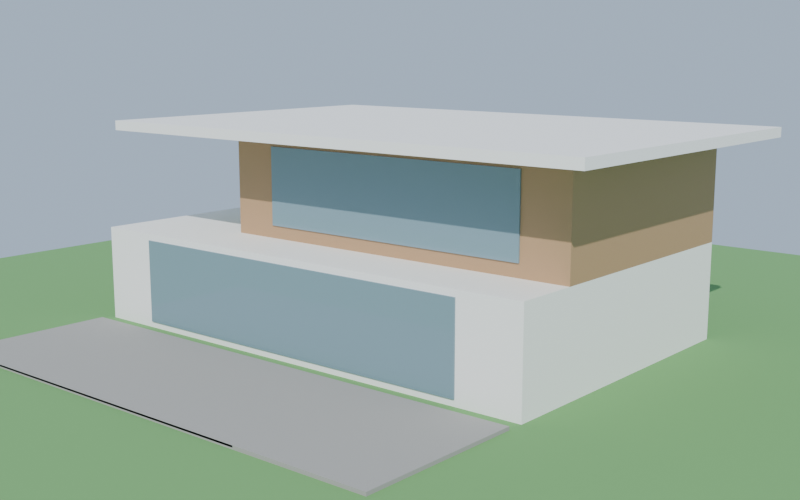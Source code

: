 # Source: teste.blend  (saved by Blender 4.0.36; exported with 4.5.12 LTS)
import bpy
from mathutils import Matrix  # noqa: F401  (used for matrix-valued properties, if any)

bpy.ops.wm.read_factory_settings(use_empty=True)
scene = bpy.context.scene
scene.name = 'Scene'

# ---- materials (node trees are filled in below, after node groups)
mat_grama = bpy.data.materials.new('grama')
mat_branco = bpy.data.materials.new('branco')
mat_madeira = bpy.data.materials.new('madeira')
mat_vidro = bpy.data.materials.new('vidro')
mat_pedra = bpy.data.materials.new('pedra')
mat_agua = bpy.data.materials.new('agua')

# ---- material node trees
mat_grama.use_nodes = True; mat_grama.node_tree.nodes.clear()
_N = mat_grama.node_tree.nodes; _L = mat_grama.node_tree.links
n0 = _N.new('ShaderNodeBsdfPrincipled'); n0.name = 'Principled BSDF'; n0.location = (10, 300)
n0.inputs[0].default_value = (0.15, 0.35, 0.12, 1.0)
n0.inputs[2].default_value = 0.9
n0.inputs[3].default_value = 1.45
n1 = _N.new('ShaderNodeOutputMaterial'); n1.name = 'Material Output'; n1.location = (300, 300)
_L.new(n0.outputs[0], n1.inputs[0])
n1.is_active_output = True
mat_branco.use_nodes = True; mat_branco.node_tree.nodes.clear()
_N = mat_branco.node_tree.nodes; _L = mat_branco.node_tree.links
n0 = _N.new('ShaderNodeBsdfPrincipled'); n0.name = 'Principled BSDF'; n0.location = (10, 300)
n0.inputs[0].default_value = (0.92, 0.91, 0.88, 1.0)
n0.inputs[3].default_value = 1.45
n1 = _N.new('ShaderNodeOutputMaterial'); n1.name = 'Material Output'; n1.location = (300, 300)
_L.new(n0.outputs[0], n1.inputs[0])
n1.is_active_output = True
mat_madeira.use_nodes = True; mat_madeira.node_tree.nodes.clear()
_N = mat_madeira.node_tree.nodes; _L = mat_madeira.node_tree.links
n0 = _N.new('ShaderNodeBsdfPrincipled'); n0.name = 'Principled BSDF'; n0.location = (10, 300)
n0.inputs[0].default_value = (0.45, 0.28, 0.15, 1.0)
n0.inputs[2].default_value = 0.6
n0.inputs[3].default_value = 1.45
n1 = _N.new('ShaderNodeOutputMaterial'); n1.name = 'Material Output'; n1.location = (300, 300)
_L.new(n0.outputs[0], n1.inputs[0])
n1.is_active_output = True
mat_vidro.use_nodes = True; mat_vidro.node_tree.nodes.clear()
_N = mat_vidro.node_tree.nodes; _L = mat_vidro.node_tree.links
n0 = _N.new('ShaderNodeBsdfPrincipled'); n0.name = 'Principled BSDF'; n0.location = (10, 300)
n0.inputs[0].default_value = (0.2, 0.3, 0.35, 1.0)
n0.inputs[2].default_value = 0.05
n0.inputs[3].default_value = 1.45
n1 = _N.new('ShaderNodeOutputMaterial'); n1.name = 'Material Output'; n1.location = (300, 300)
_L.new(n0.outputs[0], n1.inputs[0])
n1.is_active_output = True
mat_pedra.use_nodes = True; mat_pedra.node_tree.nodes.clear()
_N = mat_pedra.node_tree.nodes; _L = mat_pedra.node_tree.links
n0 = _N.new('ShaderNodeBsdfPrincipled'); n0.name = 'Principled BSDF'; n0.location = (10, 300)
n0.inputs[0].default_value = (0.35, 0.34, 0.32, 1.0)
n0.inputs[2].default_value = 0.8
n0.inputs[3].default_value = 1.45
n1 = _N.new('ShaderNodeOutputMaterial'); n1.name = 'Material Output'; n1.location = (300, 300)
_L.new(n0.outputs[0], n1.inputs[0])
n1.is_active_output = True
mat_agua.use_nodes = True; mat_agua.node_tree.nodes.clear()
_N = mat_agua.node_tree.nodes; _L = mat_agua.node_tree.links
n0 = _N.new('ShaderNodeBsdfPrincipled'); n0.name = 'Principled BSDF'; n0.location = (10, 300)
n0.inputs[0].default_value = (0.1, 0.45, 0.6, 1.0)
n0.inputs[2].default_value = 0.05
n0.inputs[3].default_value = 1.45
n1 = _N.new('ShaderNodeOutputMaterial'); n1.name = 'Material Output'; n1.location = (300, 300)
_L.new(n0.outputs[0], n1.inputs[0])
n1.is_active_output = True

# ---- world
world_w = bpy.data.worlds.new('w'); scene.world = world_w
world_w.use_nodes = True; world_w.node_tree.nodes.clear()
_N = world_w.node_tree.nodes; _L = world_w.node_tree.links
n0 = _N.new('ShaderNodeBackground'); n0.name = 'Background'; n0.location = (10, 300)
n0.inputs[0].default_value = (0.55, 0.7, 0.9, 1.0)
n0.inputs[1].default_value = 0.8
n1 = _N.new('ShaderNodeOutputWorld'); n1.name = 'World Output'; n1.location = (300, 300)
_L.new(n0.outputs[0], n1.inputs[0])
n1.is_active_output = True
world_w.use_sun_shadow = False
world_w.sun_shadow_jitter_overblur = 0.0

# ---- cameras
cam_camera = bpy.data.cameras.new('Camera')

# ---- lights
light_sun = bpy.data.lights.new('Sun', 'SUN')
light_sun.transmission_factor = 0.0
light_sun.energy = 4.0

# ---- meshes
me_cube = bpy.data.meshes.new('Cube')
me_cube.from_pydata([(-1.0, -1.0, -1.0), (-1.0, -1.0, 1.0), (-1.0, 1.0, -1.0), (-1.0, 1.0, 1.0), (1.0, -1.0, -1.0), (1.0, -1.0, 1.0), (1.0, 1.0, -1.0), (1.0, 1.0, 1.0)], [], [(0, 1, 3, 2), (2, 3, 7, 6), (6, 7, 5, 4), (4, 5, 1, 0), (2, 6, 4, 0), (7, 3, 1, 5)])
_uv = me_cube.uv_layers.new(name='UVMap')
_uv.uv.foreach_set('vector', [0.375, 0.0, 0.625, 0.0, 0.625, 0.25, 0.375, 0.25, 0.375, 0.25, 0.625, 0.25, 0.625, 0.5, 0.375, 0.5, 0.375, 0.5, 0.625, 0.5, 0.625, 0.75, 0.375, 0.75, 0.375, 0.75, 0.625, 0.75, 0.625, 1.0, 0.375, 1.0, 0.125, 0.5, 0.375, 0.5, 0.375, 0.75, 0.125, 0.75, 0.625, 0.5, 0.875, 0.5, 0.875, 0.75, 0.625, 0.75])
me_cube.materials.append(mat_grama)
me_cube.update()
me_cube_001 = bpy.data.meshes.new('Cube.001')
me_cube_001.from_pydata([(-1.0, -1.0, -1.0), (-1.0, -1.0, 1.0), (-1.0, 1.0, -1.0), (-1.0, 1.0, 1.0), (1.0, -1.0, -1.0), (1.0, -1.0, 1.0), (1.0, 1.0, -1.0), (1.0, 1.0, 1.0)], [], [(0, 1, 3, 2), (2, 3, 7, 6), (6, 7, 5, 4), (4, 5, 1, 0), (2, 6, 4, 0), (7, 3, 1, 5)])
_uv = me_cube_001.uv_layers.new(name='UVMap')
_uv.uv.foreach_set('vector', [0.375, 0.0, 0.625, 0.0, 0.625, 0.25, 0.375, 0.25, 0.375, 0.25, 0.625, 0.25, 0.625, 0.5, 0.375, 0.5, 0.375, 0.5, 0.625, 0.5, 0.625, 0.75, 0.375, 0.75, 0.375, 0.75, 0.625, 0.75, 0.625, 1.0, 0.375, 1.0, 0.125, 0.5, 0.375, 0.5, 0.375, 0.75, 0.125, 0.75, 0.625, 0.5, 0.875, 0.5, 0.875, 0.75, 0.625, 0.75])
me_cube_001.materials.append(mat_branco)
me_cube_001.update()
me_cube_002 = bpy.data.meshes.new('Cube.002')
me_cube_002.from_pydata([(-1.0, -1.0, -1.0), (-1.0, -1.0, 1.0), (-1.0, 1.0, -1.0), (-1.0, 1.0, 1.0), (1.0, -1.0, -1.0), (1.0, -1.0, 1.0), (1.0, 1.0, -1.0), (1.0, 1.0, 1.0)], [], [(0, 1, 3, 2), (2, 3, 7, 6), (6, 7, 5, 4), (4, 5, 1, 0), (2, 6, 4, 0), (7, 3, 1, 5)])
_uv = me_cube_002.uv_layers.new(name='UVMap')
_uv.uv.foreach_set('vector', [0.375, 0.0, 0.625, 0.0, 0.625, 0.25, 0.375, 0.25, 0.375, 0.25, 0.625, 0.25, 0.625, 0.5, 0.375, 0.5, 0.375, 0.5, 0.625, 0.5, 0.625, 0.75, 0.375, 0.75, 0.375, 0.75, 0.625, 0.75, 0.625, 1.0, 0.375, 1.0, 0.125, 0.5, 0.375, 0.5, 0.375, 0.75, 0.125, 0.75, 0.625, 0.5, 0.875, 0.5, 0.875, 0.75, 0.625, 0.75])
me_cube_002.materials.append(mat_madeira)
me_cube_002.update()
me_cube_003 = bpy.data.meshes.new('Cube.003')
me_cube_003.from_pydata([(-1.0, -1.0, -1.0), (-1.0, -1.0, 1.0), (-1.0, 1.0, -1.0), (-1.0, 1.0, 1.0), (1.0, -1.0, -1.0), (1.0, -1.0, 1.0), (1.0, 1.0, -1.0), (1.0, 1.0, 1.0)], [], [(0, 1, 3, 2), (2, 3, 7, 6), (6, 7, 5, 4), (4, 5, 1, 0), (2, 6, 4, 0), (7, 3, 1, 5)])
_uv = me_cube_003.uv_layers.new(name='UVMap')
_uv.uv.foreach_set('vector', [0.375, 0.0, 0.625, 0.0, 0.625, 0.25, 0.375, 0.25, 0.375, 0.25, 0.625, 0.25, 0.625, 0.5, 0.375, 0.5, 0.375, 0.5, 0.625, 0.5, 0.625, 0.75, 0.375, 0.75, 0.375, 0.75, 0.625, 0.75, 0.625, 1.0, 0.375, 1.0, 0.125, 0.5, 0.375, 0.5, 0.375, 0.75, 0.125, 0.75, 0.625, 0.5, 0.875, 0.5, 0.875, 0.75, 0.625, 0.75])
me_cube_003.materials.append(mat_branco)
me_cube_003.update()
me_cube_004 = bpy.data.meshes.new('Cube.004')
me_cube_004.from_pydata([(-1.0, -1.0, -1.0), (-1.0, -1.0, 1.0), (-1.0, 1.0, -1.0), (-1.0, 1.0, 1.0), (1.0, -1.0, -1.0), (1.0, -1.0, 1.0), (1.0, 1.0, -1.0), (1.0, 1.0, 1.0)], [], [(0, 1, 3, 2), (2, 3, 7, 6), (6, 7, 5, 4), (4, 5, 1, 0), (2, 6, 4, 0), (7, 3, 1, 5)])
_uv = me_cube_004.uv_layers.new(name='UVMap')
_uv.uv.foreach_set('vector', [0.375, 0.0, 0.625, 0.0, 0.625, 0.25, 0.375, 0.25, 0.375, 0.25, 0.625, 0.25, 0.625, 0.5, 0.375, 0.5, 0.375, 0.5, 0.625, 0.5, 0.625, 0.75, 0.375, 0.75, 0.375, 0.75, 0.625, 0.75, 0.625, 1.0, 0.375, 1.0, 0.125, 0.5, 0.375, 0.5, 0.375, 0.75, 0.125, 0.75, 0.625, 0.5, 0.875, 0.5, 0.875, 0.75, 0.625, 0.75])
me_cube_004.materials.append(mat_vidro)
me_cube_004.update()
me_cube_005 = bpy.data.meshes.new('Cube.005')
me_cube_005.from_pydata([(-1.0, -1.0, -1.0), (-1.0, -1.0, 1.0), (-1.0, 1.0, -1.0), (-1.0, 1.0, 1.0), (1.0, -1.0, -1.0), (1.0, -1.0, 1.0), (1.0, 1.0, -1.0), (1.0, 1.0, 1.0)], [], [(0, 1, 3, 2), (2, 3, 7, 6), (6, 7, 5, 4), (4, 5, 1, 0), (2, 6, 4, 0), (7, 3, 1, 5)])
_uv = me_cube_005.uv_layers.new(name='UVMap')
_uv.uv.foreach_set('vector', [0.375, 0.0, 0.625, 0.0, 0.625, 0.25, 0.375, 0.25, 0.375, 0.25, 0.625, 0.25, 0.625, 0.5, 0.375, 0.5, 0.375, 0.5, 0.625, 0.5, 0.625, 0.75, 0.375, 0.75, 0.375, 0.75, 0.625, 0.75, 0.625, 1.0, 0.375, 1.0, 0.125, 0.5, 0.375, 0.5, 0.375, 0.75, 0.125, 0.75, 0.625, 0.5, 0.875, 0.5, 0.875, 0.75, 0.625, 0.75])
me_cube_005.materials.append(mat_vidro)
me_cube_005.update()
me_cube_006 = bpy.data.meshes.new('Cube.006')
me_cube_006.from_pydata([(-1.0, -1.0, -1.0), (-1.0, -1.0, 1.0), (-1.0, 1.0, -1.0), (-1.0, 1.0, 1.0), (1.0, -1.0, -1.0), (1.0, -1.0, 1.0), (1.0, 1.0, -1.0), (1.0, 1.0, 1.0)], [], [(0, 1, 3, 2), (2, 3, 7, 6), (6, 7, 5, 4), (4, 5, 1, 0), (2, 6, 4, 0), (7, 3, 1, 5)])
_uv = me_cube_006.uv_layers.new(name='UVMap')
_uv.uv.foreach_set('vector', [0.375, 0.0, 0.625, 0.0, 0.625, 0.25, 0.375, 0.25, 0.375, 0.25, 0.625, 0.25, 0.625, 0.5, 0.375, 0.5, 0.375, 0.5, 0.625, 0.5, 0.625, 0.75, 0.375, 0.75, 0.375, 0.75, 0.625, 0.75, 0.625, 1.0, 0.375, 1.0, 0.125, 0.5, 0.375, 0.5, 0.375, 0.75, 0.125, 0.75, 0.625, 0.5, 0.875, 0.5, 0.875, 0.75, 0.625, 0.75])
me_cube_006.materials.append(mat_pedra)
me_cube_006.update()
me_cube_007 = bpy.data.meshes.new('Cube.007')
me_cube_007.from_pydata([(-1.0, -1.0, -1.0), (-1.0, -1.0, 1.0), (-1.0, 1.0, -1.0), (-1.0, 1.0, 1.0), (1.0, -1.0, -1.0), (1.0, -1.0, 1.0), (1.0, 1.0, -1.0), (1.0, 1.0, 1.0)], [], [(0, 1, 3, 2), (2, 3, 7, 6), (6, 7, 5, 4), (4, 5, 1, 0), (2, 6, 4, 0), (7, 3, 1, 5)])
_uv = me_cube_007.uv_layers.new(name='UVMap')
_uv.uv.foreach_set('vector', [0.375, 0.0, 0.625, 0.0, 0.625, 0.25, 0.375, 0.25, 0.375, 0.25, 0.625, 0.25, 0.625, 0.5, 0.375, 0.5, 0.375, 0.5, 0.625, 0.5, 0.625, 0.75, 0.375, 0.75, 0.375, 0.75, 0.625, 0.75, 0.625, 1.0, 0.375, 1.0, 0.125, 0.5, 0.375, 0.5, 0.375, 0.75, 0.125, 0.75, 0.625, 0.5, 0.875, 0.5, 0.875, 0.75, 0.625, 0.75])
me_cube_007.materials.append(mat_agua)
me_cube_007.update()

# ---- objects
ob_terreno = bpy.data.objects.new('terreno', me_cube)
ob_terreo = bpy.data.objects.new('terreo', me_cube_001)
ob_superior = bpy.data.objects.new('superior', me_cube_002)
ob_laje = bpy.data.objects.new('laje', me_cube_003)
ob_vidro_terreo = bpy.data.objects.new('vidro_terreo', me_cube_004)
ob_vidro_sup = bpy.data.objects.new('vidro_sup', me_cube_005)
ob_deck = bpy.data.objects.new('deck', me_cube_006)
ob_piscina = bpy.data.objects.new('piscina', me_cube_007)
ob_sun = bpy.data.objects.new('Sun', light_sun)
ob_camera = bpy.data.objects.new('Camera', cam_camera)
ob_empty = bpy.data.objects.new('Empty', None)

# ---- transforms, parenting, visibility, modifiers, constraints
ob_terreno.location = (0.0, 0.0, -0.05)
ob_terreno.scale = (20.0, 20.0, 0.05)
ob_terreo.location = (0.0, 0.0, 1.5)
ob_terreo.scale = (8.0, 5.0, 1.5)
ob_superior.location = (2.0, 1.0, 4.6)
ob_superior.scale = (6.0, 4.0, 1.6)
ob_laje.location = (1.0, 0.5, 6.3)
ob_laje.scale = (8.5, 5.5, 0.15)
ob_vidro_terreo.location = (0.0, -5.02, 1.5)
ob_vidro_terreo.scale = (6.0, 0.025, 1.3)
ob_vidro_sup.location = (2.0, -3.02, 4.6)
ob_vidro_sup.scale = (4.5, 0.025, 1.2)
ob_deck.location = (0.0, -8.0, 0.05)
ob_deck.scale = (8.0, 2.5, 0.05)
ob_piscina.location = (-1.0, -9.0, 0.07)
ob_piscina.scale = (5.0, 1.5, 0.025)
ob_sun.location = (0.0, 0.0, 0.0)
ob_sun.rotation_euler = (0.8727, 0.0, 0.6109)
ob_camera.location = (22.0, -26.0, 9.0)
_c = ob_camera.constraints.new('TRACK_TO'); _c.name = 'Track To'
_c.target = ob_empty
ob_empty.location = (0.0, 0.0, 2.5)

# ---- collection membership
scene.collection.objects.link(ob_terreno)
scene.collection.objects.link(ob_terreo)
scene.collection.objects.link(ob_superior)
scene.collection.objects.link(ob_laje)
scene.collection.objects.link(ob_vidro_terreo)
scene.collection.objects.link(ob_vidro_sup)
scene.collection.objects.link(ob_deck)
scene.collection.objects.link(ob_piscina)
scene.collection.objects.link(ob_sun)
scene.collection.objects.link(ob_camera)
scene.collection.objects.link(ob_empty)

# ---- scene / render settings (as saved in the file)
scene.camera = ob_camera
scene.frame_start = 1; scene.frame_end = 250; scene.frame_set(1)
scene.render.engine = 'CYCLES'
scene.render.resolution_x = 1600
scene.render.resolution_y = 1000
scene.cycles.use_denoising = False
scene.cycles.samples = 128
scene.cycles.sampling_pattern = 'TABULATED_SOBOL'
bpy.context.view_layer.update()
